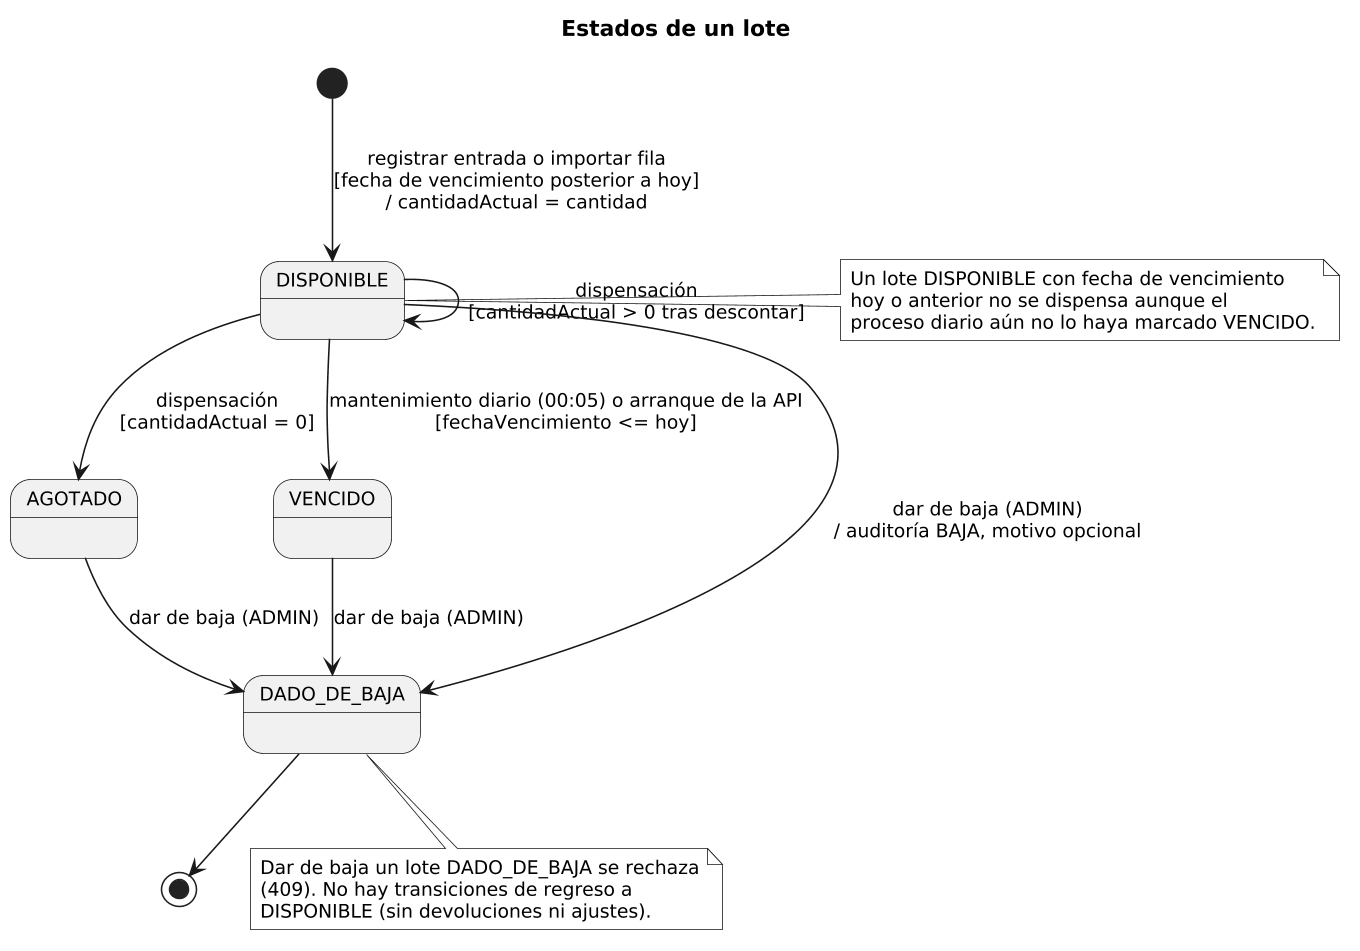

The diagram above was rendered by PlantUML. Its source (embedded in the PNG):
@startuml 05_estados_lote
' Fuente: analisis/07_flujos_modulos.md §12.1 (194f8fb) actualizado con el código de bdf1187:
' backend/prisma/schema.prisma (enum EstadoLote), backend/src/routes/inventario.routes.ts
' (POST /entradas, POST /importar-excel, PUT /lotes/:id/baja),
' backend/src/services/dispensacion.service.ts (despachar),
' backend/src/services/vencimiento.service.ts (marcarLotesVencidos).
skinparam monochrome true
skinparam shadowing false
skinparam backgroundColor #FFFFFF
skinparam defaultFontSize 12
skinparam dpi 150

title Estados de un lote

state "DISPONIBLE" as DISP
state "AGOTADO" as AGO
state "VENCIDO" as VEN
state "DADO_DE_BAJA" as BAJA

[*] --> DISP : registrar entrada o importar fila\n[fecha de vencimiento posterior a hoy]\n/ cantidadActual = cantidad
DISP --> DISP : dispensación\n[cantidadActual > 0 tras descontar]
DISP --> AGO : dispensación\n[cantidadActual = 0]
DISP --> VEN : mantenimiento diario (00:05) o arranque de la API\n[fechaVencimiento <= hoy]
DISP --> BAJA : dar de baja (ADMIN)\n/ auditoría BAJA, motivo opcional
AGO --> BAJA : dar de baja (ADMIN)
VEN --> BAJA : dar de baja (ADMIN)
BAJA --> [*]

note right of DISP
  Un lote DISPONIBLE con fecha de vencimiento
  hoy o anterior no se dispensa aunque el
  proceso diario aún no lo haya marcado VENCIDO.
end note

note bottom of BAJA
  Dar de baja un lote DADO_DE_BAJA se rechaza
  (409). No hay transiciones de regreso a
  DISPONIBLE (sin devoluciones ni ajustes).
end note
@enduml